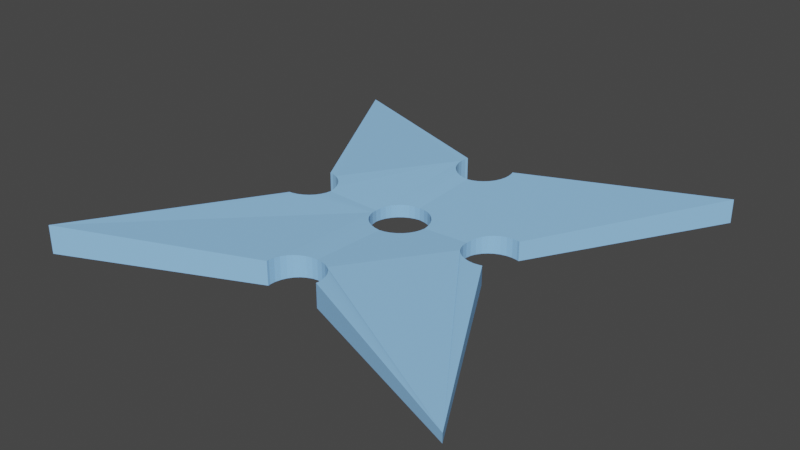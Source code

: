 # Source: Shuriken.blend  (saved by Blender 2.80.75; exported with 4.5.12 LTS)
import bpy
from mathutils import Matrix  # noqa: F401  (used for matrix-valued properties, if any)

bpy.ops.wm.read_factory_settings(use_empty=True)
scene = bpy.context.scene
scene.name = 'Scene'

# ---- collections
col_collection = bpy.data.collections.new('Collection'); scene.collection.children.link(col_collection)

# ---- materials (node trees are filled in below, after node groups)
mat_material = bpy.data.materials.new('Material')
mat_material.alpha_threshold = 0.0
mat_material.use_backface_culling = True
mat_material.use_transparent_shadow = False
mat_material.diffuse_color = (0.3049, 0.6048, 1.0, 1.0)
mat_material.roughness = 1.0
mat_material.line_color = (0.0, 0.0, 0.0, 1.0)

# ---- material node trees

# ---- world
world_world = bpy.data.worlds.new('World'); scene.world = world_world
world_world.use_nodes = True; world_world.node_tree.nodes.clear()
_N = world_world.node_tree.nodes; _L = world_world.node_tree.links
n0 = _N.new('ShaderNodeOutputWorld'); n0.name = 'World Output'; n0.location = (300, 300)
n1 = _N.new('ShaderNodeBackground'); n1.name = 'Background'; n1.location = (10, 300)
n1.inputs[0].default_value = (0.05088, 0.05088, 0.05088, 1.0)
_L.new(n1.outputs[0], n0.inputs[0])
n0.is_active_output = True
world_world.color = (0.05088, 0.05088, 0.05088)
world_world.use_sun_shadow = False
world_world.sun_shadow_jitter_overblur = 0.0

# ---- meshes
me_cube = bpy.data.meshes.new('Cube')
me_cube.from_pydata([(1.0, 1.0, 0.05505), (1.0, 1.0, -0.05505), (1.0, -1.0, 0.01994), (1.0, -1.0, -0.01994), (-1.0, 1.0, 0.02025), (-1.0, 1.0, -0.02025), (-1.0, -1.0, 0.06545), (-1.0, -1.0, -0.06545), (0.1081, -0.07222, 0.029), (0.1081, -0.07222, -0.029), (0.0, 0.13, 0.0279), (0.0, 0.13, -0.0279), (-0.02536, 0.1275, 0.02869), (-0.02536, 0.1275, -0.02869), (-0.04975, 0.1201, 0.02921), (-0.04975, 0.1201, -0.02921), (-0.1201, -0.04975, 0.02836), (-0.1201, -0.04975, -0.02836), (-0.1081, -0.07222, 0.029), (-0.1081, -0.07222, -0.029), (-0.1275, -0.02536, 0.02746), (-0.1275, -0.02536, -0.02746), (-0.09192, -0.09192, 0.02937), (-0.09192, -0.09192, -0.02937), (-0.02536, -0.1275, 0.02869), (-0.02536, -0.1275, -0.02869), (-4.236e-08, -0.13, 0.0279), (-4.236e-08, -0.13, -0.0279), (-0.04975, -0.1201, 0.02921), (-0.04975, -0.1201, -0.02921), (0.1275, 0.02536, 0.02746), (0.1275, 0.02536, -0.02746), (0.07222, 0.1081, 0.02944), (0.07222, 0.1081, -0.02944), (0.13, 9.815e-09, 0.02633), (0.13, 9.815e-09, -0.02633), (0.1201, 0.04975, 0.02836), (0.1201, 0.04975, -0.02836), (0.02536, -0.1275, 0.02869), (0.02536, -0.1275, -0.02869), (-0.09192, 0.09192, 0.02937), (-0.09192, 0.09192, -0.02937), (-0.07222, 0.1081, 0.02944), (-0.07222, 0.1081, -0.02944), (-0.1081, 0.07222, 0.029), (-0.1081, 0.07222, -0.029), (0.1275, -0.02536, 0.02746), (0.1275, -0.02536, -0.02746), (0.07222, -0.1081, 0.02944), (0.07222, -0.1081, -0.02944), (0.09192, -0.09192, 0.02937), (0.09192, -0.09192, -0.02937), (0.1201, -0.04975, 0.02836), (0.1201, -0.04975, -0.02836), (-0.13, 1.255e-07, 0.02633), (-0.13, 1.255e-07, -0.02633), (-0.07222, -0.1081, 0.02944), (-0.07222, -0.1081, -0.02944), (-0.1275, 0.02536, 0.02746), (-0.1275, 0.02536, -0.02746), (0.09192, 0.09192, 0.02937), (0.09192, 0.09192, -0.02937), (0.04975, -0.1201, 0.02921), (0.04975, -0.1201, -0.02921), (0.1081, 0.07222, 0.029), (0.1081, 0.07222, -0.029), (-0.1201, 0.04975, 0.02836), (-0.1201, 0.04975, -0.02836), (0.04975, 0.1201, 0.02921), (0.04975, 0.1201, -0.02921), (0.02536, 0.1275, 0.02869), (0.02536, 0.1275, -0.02869), (0.1081, 0.5217, 0.04952), (0.1081, 0.5217, -0.04952), (-0.1201, 0.5441, 0.05058), (-0.1201, 0.5441, -0.05058), (-0.1081, 0.5217, 0.04952), (-0.1081, 0.5217, -0.04952), (-0.1275, 0.5685, 0.05162), (-0.1275, 0.5685, -0.05162), (-0.09192, 0.502, 0.04848), (-0.09192, 0.502, -0.04848), (-0.02536, 0.4664, 0.04489), (-0.02536, 0.4664, -0.04489), (-4.236e-08, 0.4639, 0.04387), (-4.236e-08, 0.4639, -0.04387), (-0.04975, 0.4738, 0.04612), (-0.04975, 0.4738, -0.04612), (0.1275, 0.6192, 0.05346), (0.1275, 0.6192, -0.05346), (0.1235, 0.6323, 0.05386), (0.13, 0.5939, 0.05259), (0.13, 0.5939, -0.05259), (0.02536, 0.4664, 0.04489), (0.02536, 0.4664, -0.04489), (0.1235, 0.6323, -0.05386), (0.1275, 0.5685, 0.05162), (0.1275, 0.5685, -0.05162), (0.07222, 0.4858, 0.04748), (0.07222, 0.4858, -0.04748), (0.09192, 0.502, 0.04848), (0.09192, 0.502, -0.04848), (0.1201, 0.5441, 0.05058), (0.1201, 0.5441, -0.05058), (-0.13, 0.5939, 0.05259), (-0.13, 0.5939, -0.05259), (-0.07222, 0.4858, 0.04748), (-0.07222, 0.4858, -0.04748), (-0.1275, 0.6192, 0.05346), (-0.1275, 0.6192, -0.05346), (0.04975, 0.4738, 0.04612), (0.04975, 0.4738, -0.04612), (-0.1235, 0.6323, 0.05386), (-0.1235, 0.6323, -0.05386), (0.4727, 0.13, 0.04278), (0.4727, 0.13, -0.04278), (0.4473, 0.1275, 0.04217), (0.4473, 0.1275, -0.04217), (0.4229, 0.1201, 0.0414), (0.4229, 0.1201, -0.0414), (0.3526, -0.04975, 0.03667), (0.3526, -0.04975, -0.03667), (0.3646, -0.07222, 0.03817), (0.3646, -0.07222, -0.03817), (0.3452, -0.02536, 0.03524), (0.3452, -0.02536, -0.03524), (0.3808, -0.09192, 0.03951), (0.3808, -0.09192, -0.03951), (0.4473, -0.1275, 0.04217), (0.4473, -0.1275, -0.04217), (0.4727, -0.13, 0.04278), (0.4727, -0.13, -0.04278), (0.4229, -0.1201, 0.0414), (0.4229, -0.1201, -0.0414), (0.498, -0.1275, 0.04321), (0.498, -0.1275, -0.04321), (0.3808, 0.09192, 0.03951), (0.3808, 0.09192, -0.03951), (0.4005, 0.1081, 0.0405), (0.4005, 0.1081, -0.0405), (0.3646, 0.07222, 0.03817), (0.3646, 0.07222, -0.03817), (0.3427, 1.255e-07, 0.03393), (0.3427, 1.255e-07, -0.03393), (0.4005, -0.1081, 0.0405), (0.4005, -0.1081, -0.0405), (0.3452, 0.02536, 0.03524), (0.3452, 0.02536, -0.03524), (0.5085, -0.1243, 0.04331), (0.5085, -0.1243, -0.04331), (0.3526, 0.04975, 0.03667), (0.3526, 0.04975, -0.03667), (0.5085, 0.1243, -0.04331), (0.498, 0.1275, 0.04321), (0.5085, 0.1243, 0.04331), (0.498, 0.1275, -0.04321), (0.0, -0.4933, 0.04527), (0.0, -0.4933, -0.04527), (-0.02536, -0.4958, 0.0463), (-0.02536, -0.4958, -0.0463), (-0.04975, -0.5032, 0.04752), (-0.04975, -0.5032, -0.04752), (0.1275, -0.5979, 0.05269), (0.1275, -0.5979, -0.05269), (0.07222, -0.5152, 0.04855), (0.07222, -0.5152, -0.04855), (0.13, -0.6233, 0.05366), (0.13, -0.6233, -0.05366), (0.1201, -0.5735, 0.05165), (0.1201, -0.5735, -0.05165), (-0.09192, -0.5313, 0.04954), (-0.09192, -0.5313, -0.04954), (-0.07222, -0.5152, 0.04855), (-0.07222, -0.5152, -0.04855), (-0.1081, -0.551, 0.05059), (-0.1081, -0.551, -0.05059), (0.1289, -0.6345, 0.05405), (0.1289, -0.6345, -0.05405), (-0.1289, -0.6345, 0.05405), (-0.13, -0.6233, 0.05366), (-0.1289, -0.6345, -0.05405), (-0.13, -0.6233, -0.05366), (-0.1275, -0.5979, 0.05269), (-0.1275, -0.5979, -0.05269), (0.09192, -0.5313, 0.04954), (0.09192, -0.5313, -0.04954), (0.1081, -0.551, 0.05059), (0.1081, -0.551, -0.05059), (-0.1201, -0.5735, 0.05165), (-0.1201, -0.5735, -0.05165), (0.04975, -0.5032, 0.04745), (0.04975, -0.5032, -0.04745), (0.02536, -0.4958, 0.04627), (0.02536, -0.4958, -0.04627), (-0.4135, -0.07222, 0.03947), (-0.4135, -0.07222, -0.03947), (-0.3941, 0.02536, 0.03698), (-0.3941, 0.02536, -0.03698), (-0.4493, 0.1081, 0.04151), (-0.4493, 0.1081, -0.04151), (-0.3916, 9.815e-09, 0.03568), (-0.3916, 9.815e-09, -0.03568), (-0.4015, 0.04975, 0.03841), (-0.4015, 0.04975, -0.03841), (-0.4962, -0.1275, 0.04317), (-0.4962, -0.1275, -0.04317), (-0.5111, -0.129, -0.04353), (-0.5111, -0.129, 0.04353), (-0.5111, 0.129, 0.04353), (-0.5111, 0.129, -0.04353), (-0.3941, -0.02536, 0.03697), (-0.3941, -0.02536, -0.03697), (-0.4493, -0.1081, 0.04151), (-0.4493, -0.1081, -0.04151), (-0.4296, -0.09192, 0.04052), (-0.4296, -0.09192, -0.04052), (-0.4015, -0.04975, 0.03838), (-0.4015, -0.04975, -0.03838), (-0.4296, 0.09192, 0.04052), (-0.4296, 0.09192, -0.04052), (-0.4718, -0.1201, 0.0424), (-0.4718, -0.1201, -0.0424), (-0.4135, 0.07222, 0.03947), (-0.4135, 0.07222, -0.03947), (-0.4718, 0.1201, 0.0424), (-0.4718, 0.1201, -0.0424), (-0.4962, 0.1275, 0.04317), (-0.4962, 0.1275, -0.04317), (1.0, 1.0, 0.0), (-1.0, -1.0, 0.0), (1.0, -1.0, 0.0), (-1.0, 1.0, 0.0), (0.1235, 0.6323, 0.0), (-0.1235, 0.6323, 0.0), (0.1081, 0.5217, -3.046e-08), (-0.1201, 0.5441, -5.077e-08), (0.04975, 0.4738, 0.0), (-0.1275, 0.6192, -7.107e-08), (-0.02536, 0.4664, -7.107e-08), (0.1275, 0.5685, 1.015e-08), (-0.09192, 0.502, -7.107e-08), (0.09192, 0.502, -7.107e-08), (-0.1275, 0.5685, -8.123e-08), (0.02536, 0.4664, 0.0), (0.1275, 0.6192, 0.0), (-0.04975, 0.4738, 1.015e-08), (0.1201, 0.5441, -1.015e-08), (-0.1081, 0.5217, -4.061e-08), (0.07222, 0.4858, -3.046e-08), (-0.13, 0.5939, -3.046e-08), (-4.236e-08, 0.4639, 0.0), (-0.07222, 0.4858, -8.123e-08), (0.13, 0.5939, -3.046e-08), (0.5085, -0.1243, 0.0), (0.5085, 0.1243, 0.0), (0.4229, 0.1201, 8.123e-08), (0.3526, -0.04975, 0.0), (0.3452, 0.02536, -4.061e-08), (0.4473, -0.1275, -8.123e-08), (0.3808, 0.09192, 0.0), (0.4727, 0.13, 0.0), (0.3808, -0.09192, -7.107e-08), (0.4473, 0.1275, 1.015e-08), (0.498, 0.1275, 1.015e-08), (0.3452, -0.02536, -4.061e-08), (0.498, -0.1275, -5.077e-08), (0.3526, 0.04975, 3.046e-08), (0.4229, -0.1201, -7.107e-08), (0.4005, 0.1081, 1.015e-08), (0.3646, -0.07222, 0.0), (0.3427, 1.255e-07, -4.061e-08), (0.3646, 0.07222, -7.107e-08), (0.4727, -0.13, -1.117e-07), (0.4005, -0.1081, -8.123e-08), (0.1289, -0.6345, 0.0), (-0.1289, -0.6345, 0.0), (-0.04975, -0.5032, 4.061e-08), (0.07222, -0.5152, 0.0), (-0.1275, -0.5979, -4.061e-08), (0.1201, -0.5735, -3.046e-08), (-0.09192, -0.5313, -4.061e-08), (0.0, -0.4933, -2.031e-08), (-0.02536, -0.4958, 5.077e-08), (0.02536, -0.4958, 0.0), (0.09192, -0.5313, 0.0), (-0.1201, -0.5735, 1.015e-08), (0.1275, -0.5979, -3.046e-08), (-0.07222, -0.5152, 1.015e-08), (0.04975, -0.5032, 0.0), (-0.13, -0.6233, 0.0), (0.1081, -0.551, 4.061e-08), (-0.1081, -0.551, 3.046e-08), (0.13, -0.6233, 0.0), (-0.5111, -0.129, 0.0), (-0.5111, 0.129, 0.0), (-0.4015, 0.04975, -3.351e-07), (-0.3941, -0.02536, 0.0), (-0.4962, 0.1275, 1.015e-08), (-0.4296, -0.09192, 0.0), (-0.4296, 0.09192, 5.077e-08), (-0.4962, -0.1275, 4.061e-08), (-0.3941, 0.02536, -4.061e-08), (-0.4015, -0.04975, -1.015e-08), (-0.4718, 0.1201, -1.015e-08), (-0.4493, -0.1081, 0.0), (-0.4135, 0.07222, 1.015e-08), (-0.3916, 9.815e-09, -2.031e-08), (-0.4135, -0.07222, 0.0), (-0.4493, 0.1081, -3.046e-08), (-0.4718, -0.1201, 3.046e-08), (-1.0, -1.0, 0.06545), (-1.0, -1.0, -0.06545), (-1.0, -1.0, 0.0)], [(312, 310), (311, 312)], [(231, 4, 112, 233), (230, 2, 176, 274), (0, 90, 88, 91, 96, 102, 72, 100, 98, 110, 93, 84, 10, 70, 68, 32, 60, 64, 36, 30, 34, 142, 146, 150, 140, 136, 138, 118, 116, 114, 153, 154), (5, 113, 109, 105, 79, 75, 77, 81, 107, 87, 83, 85, 11, 13, 15, 43, 41, 45, 67, 59, 55, 201, 197, 203, 223, 219, 199, 225, 227, 209), (228, 0, 154, 254), (229, 6, 207, 293), (47, 46, 34, 35), (26, 24, 28, 56, 22, 18, 16, 20, 54, 200, 210, 216, 194, 214, 212, 220, 204, 207, 6, 178, 179, 182, 188, 174, 170, 172, 160, 158, 156), (51, 50, 8, 9), (9, 8, 52, 53), (59, 58, 54, 55), (31, 30, 36, 37), (35, 34, 30, 31), (65, 64, 60, 61), (11, 10, 12, 13), (25, 24, 26, 27), (45, 44, 66, 67), (27, 26, 38, 39), (13, 12, 14, 15), (61, 60, 32, 33), (57, 56, 28, 29), (33, 32, 68, 69), (49, 48, 50, 51), (43, 42, 40, 41), (67, 66, 58, 59), (63, 62, 48, 49), (23, 22, 56, 57), (17, 16, 18, 19), (71, 70, 10, 11), (37, 36, 64, 65), (55, 54, 20, 21), (53, 52, 46, 47), (29, 28, 24, 25), (27, 39, 63, 49, 51, 9, 53, 47, 35, 143, 125, 121, 123, 127, 145, 133, 129, 131, 135, 149, 3, 177, 167, 163, 169, 187, 185, 165, 191, 193, 157), (15, 14, 42, 43), (69, 68, 70, 71), (39, 38, 62, 63), (21, 20, 16, 17), (41, 40, 44, 45), (19, 18, 22, 23), (244, 88, 90, 232), (252, 91, 88, 244), (247, 76, 80, 240), (237, 108, 104, 249), (84, 82, 86, 106, 80, 76, 74, 78, 104, 108, 112, 4, 208, 226, 224, 198, 218, 222, 202, 196, 200, 54, 58, 66, 44, 40, 42, 14, 12, 10), (239, 96, 91, 252), (234, 72, 102, 246), (245, 86, 82, 238), (237, 109, 113, 233), (246, 102, 96, 239), (250, 84, 93, 243), (243, 93, 110, 236), (242, 78, 74, 235), (241, 100, 72, 234), (85, 94, 111, 99, 101, 73, 103, 97, 92, 89, 95, 1, 152, 155, 115, 117, 119, 139, 137, 141, 151, 147, 143, 35, 31, 37, 65, 61, 33, 69, 71, 11), (240, 80, 106, 251), (232, 90, 0, 228), (251, 106, 86, 245), (235, 74, 76, 247), (238, 82, 84, 250), (236, 110, 98, 248), (248, 98, 100, 241), (249, 104, 78, 242), (269, 122, 126, 261), (268, 138, 136, 259), (257, 146, 142, 270), (267, 132, 128, 258), (253, 148, 2, 230), (266, 150, 146, 257), (259, 136, 140, 271), (148, 134, 130, 128, 132, 144, 126, 122, 120, 124, 142, 34, 46, 52, 8, 50, 48, 62, 38, 26, 156, 192, 190, 164, 184, 186, 168, 162, 166, 176, 2), (255, 118, 138, 268), (272, 130, 134, 265), (265, 134, 148, 253), (264, 124, 120, 256), (261, 126, 144, 273), (273, 144, 132, 267), (263, 153, 114, 260), (256, 120, 122, 269), (260, 114, 116, 262), (258, 128, 130, 272), (271, 140, 150, 266), (263, 155, 152, 254), (262, 116, 118, 255), (270, 142, 124, 264), (286, 162, 168, 279), (277, 164, 190, 288), (279, 168, 186, 290), (292, 166, 162, 286), (284, 184, 164, 277), (287, 172, 170, 280), (278, 182, 179, 289), (292, 167, 177, 274), (285, 188, 182, 278), (280, 170, 174, 291), (276, 160, 172, 287), (275, 178, 6, 229), (283, 192, 156, 281), (281, 156, 158, 282), (291, 174, 188, 285), (288, 190, 192, 283), (282, 158, 160, 276), (290, 186, 184, 284), (289, 179, 178, 275), (301, 196, 202, 295), (308, 198, 224, 303), (295, 202, 222, 305), (306, 200, 196, 301), (299, 218, 198, 308), (296, 210, 200, 306), (307, 194, 216, 302), (206, 205, 221, 213, 215, 195, 217, 211, 201, 55, 21, 17, 19, 23, 57, 29, 25, 27, 157, 159, 161, 173, 171, 175, 189, 183, 181, 180, 7), (302, 216, 210, 296), (300, 205, 206, 293), (300, 204, 220, 309), (298, 214, 194, 307), (294, 208, 4, 231), (297, 226, 208, 294), (303, 224, 226, 297), (309, 220, 212, 304), (304, 212, 214, 298), (305, 222, 218, 299), (223, 305, 299, 219), (213, 304, 298, 215), (221, 309, 304, 213), (225, 303, 297, 227), (227, 297, 294, 209), (209, 294, 231, 5), (215, 298, 307, 195), (205, 300, 309, 221), (204, 300, 293, 207), (217, 302, 296, 211), (195, 307, 302, 217), (211, 296, 306, 201), (219, 299, 308, 199), (201, 306, 301, 197), (203, 295, 305, 223), (199, 308, 303, 225), (197, 301, 295, 203), (181, 289, 275, 180), (187, 290, 284, 185), (159, 282, 276, 161), (191, 288, 283, 193), (175, 291, 285, 189), (157, 281, 282, 159), (193, 283, 281, 157), (180, 275, 229, 7), (161, 276, 287, 173), (171, 280, 291, 175), (189, 285, 278, 183), (166, 292, 274, 176), (183, 278, 289, 181), (173, 287, 280, 171), (185, 284, 277, 165), (167, 292, 286, 163), (169, 279, 290, 187), (165, 277, 288, 191), (163, 286, 279, 169), (143, 270, 264, 125), (117, 262, 255, 119), (153, 263, 254, 154), (141, 271, 266, 151), (129, 258, 272, 131), (115, 260, 262, 117), (121, 256, 269, 123), (155, 263, 260, 115), (145, 273, 267, 133), (127, 261, 273, 145), (125, 264, 256, 121), (135, 265, 253, 149), (131, 272, 265, 135), (119, 255, 268, 139), (137, 259, 271, 141), (151, 266, 257, 147), (149, 253, 230, 3), (133, 267, 258, 129), (147, 257, 270, 143), (139, 268, 259, 137), (123, 269, 261, 127), (105, 249, 242, 79), (99, 248, 241, 101), (111, 236, 248, 99), (83, 238, 250, 85), (75, 235, 247, 77), (107, 251, 245, 87), (95, 232, 228, 1), (81, 240, 251, 107), (101, 241, 234, 73), (79, 242, 235, 75), (94, 243, 236, 111), (85, 250, 243, 94), (103, 246, 239, 97), (108, 237, 233, 112), (87, 245, 238, 83), (73, 234, 246, 103), (97, 239, 252, 92), (109, 237, 249, 105), (77, 247, 240, 81), (92, 252, 244, 89), (89, 244, 232, 95), (7, 229, 293, 206), (1, 228, 254, 152), (3, 230, 274, 177), (5, 231, 233, 113)])
_uv = me_cube.uv_layers.new(name='UVMap')
_uv.uv.foreach_set('vector', [0.75, 0.5, 0.875, 0.5, 0.875, 0.6096, 0.75, 0.6096, 0.5, 0.25, 0.625, 0.25, 0.625, 0.3589, 0.5, 0.3589, 0.375, 0.0, 0.4846, 0.0, 0.4831, 0.002619, 0.4813, 0.007369, 0.4803, 0.01183, 0.4803, 0.01584, 0.4814, 0.01927, 0.4834, 0.022, 0.4864, 0.02392, 0.4904, 0.02528, 0.495, 0.02569, 0.5, 0.02511, 0.5, 0.09701, 0.4939, 0.0981, 0.4878, 0.1001, 0.4819, 0.103, 0.4765, 0.1066, 0.4717, 0.1107, 0.4677, 0.1153, 0.4648, 0.1201, 0.463, 0.125, 0.4024, 0.125, 0.4035, 0.1204, 0.4033, 0.1162, 0.4021, 0.1125, 0.3999, 0.1095, 0.3968, 0.1075, 0.3929, 0.1064, 0.3882, 0.1062, 0.3831, 0.1069, 0.3775, 0.1085, 0.375, 0.1095, 0.375, 0.75, 0.4846, 0.75, 0.4831, 0.7526, 0.4813, 0.7574, 0.4803, 0.7618, 0.4803, 0.7658, 0.4814, 0.7693, 0.4834, 0.772, 0.4864, 0.7739, 0.4904, 0.7753, 0.495, 0.7757, 0.5, 0.7751, 0.5, 0.847, 0.4939, 0.8481, 0.4878, 0.8501, 0.4819, 0.853, 0.4765, 0.8566, 0.4717, 0.8607, 0.4677, 0.8653, 0.4648, 0.8701, 0.463, 0.875, 0.3884, 0.875, 0.3898, 0.8706, 0.3903, 0.8666, 0.3898, 0.8635, 0.3882, 0.861, 0.3856, 0.8593, 0.3821, 0.8584, 0.3779, 0.8584, 0.375, 0.8589, 0.25, 0.5, 0.375, 0.5, 0.375, 0.6095, 0.25, 0.6095, 0.5, 0.5, 0.625, 0.5, 0.625, 0.6089, 0.5, 0.6089, 0.7187, 0.7399, 0.7188, 0.7601, 0.75, 0.7597, 0.75, 0.7403, 0.5, 0.153, 0.5061, 0.1519, 0.5122, 0.1499, 0.5181, 0.147, 0.5235, 0.1434, 0.5283, 0.1393, 0.5323, 0.1347, 0.5352, 0.1299, 0.537, 0.125, 0.6116, 0.125, 0.6102, 0.1294, 0.6097, 0.1334, 0.6102, 0.1365, 0.6118, 0.139, 0.6144, 0.1407, 0.6179, 0.1416, 0.6221, 0.1416, 0.625, 0.1411, 0.625, 0.25, 0.5161, 0.25, 0.517, 0.2479, 0.5181, 0.2435, 0.5183, 0.2396, 0.5175, 0.2363, 0.5157, 0.2337, 0.5129, 0.2319, 0.5093, 0.2309, 0.5049, 0.2306, 0.5, 0.2312, 0.625, 0.7392, 0.625, 0.7608, 0.6562, 0.7607, 0.6562, 0.7393, 0.6562, 0.7393, 0.6562, 0.7607, 0.6875, 0.7604, 0.6875, 0.7396, 0.2188, 0.7399, 0.2188, 0.7601, 0.25, 0.7597, 0.25, 0.7403, 0.7812, 0.7399, 0.7812, 0.7601, 0.8125, 0.7604, 0.8125, 0.7396, 0.75, 0.7403, 0.75, 0.7597, 0.7812, 0.7601, 0.7812, 0.7399, 0.8438, 0.7393, 0.8438, 0.7607, 0.875, 0.7608, 0.875, 0.7392, 0.0, 0.7397, 0.0, 0.7603, 0.03125, 0.7605, 0.03125, 0.7395, 0.4688, 0.7395, 0.4688, 0.7605, 0.5, 0.7603, 0.5, 0.7397, 0.1562, 0.7393, 0.1562, 0.7607, 0.1875, 0.7604, 0.1875, 0.7396, 0.5, 0.7397, 0.5, 0.7603, 0.5312, 0.7605, 0.5312, 0.7395, 0.03125, 0.7395, 0.03125, 0.7605, 0.0625, 0.7607, 0.0625, 0.7393, 0.875, 0.7392, 0.875, 0.7608, 0.9062, 0.7608, 0.9062, 0.7392, 0.4062, 0.7392, 0.4062, 0.7608, 0.4375, 0.7607, 0.4375, 0.7393, 0.9062, 0.7392, 0.9062, 0.7608, 0.9375, 0.7607, 0.9375, 0.7393, 0.5938, 0.7392, 0.5938, 0.7608, 0.625, 0.7608, 0.625, 0.7392, 0.09375, 0.7392, 0.09375, 0.7608, 0.125, 0.7608, 0.125, 0.7392, 0.1875, 0.7396, 0.1875, 0.7604, 0.2188, 0.7601, 0.2188, 0.7399, 0.5625, 0.7393, 0.5625, 0.7607, 0.5938, 0.7608, 0.5938, 0.7392, 0.375, 0.7392, 0.375, 0.7608, 0.4062, 0.7608, 0.4062, 0.7392, 0.3125, 0.7396, 0.3125, 0.7604, 0.3438, 0.7607, 0.3438, 0.7393, 0.9688, 0.7395, 0.9688, 0.7605, 1.0, 0.7603, 1.0, 0.7397, 0.8125, 0.7396, 0.8125, 0.7604, 0.8438, 0.7607, 0.8438, 0.7393, 0.25, 0.7403, 0.25, 0.7597, 0.2812, 0.7601, 0.2812, 0.7399, 0.6875, 0.7396, 0.6875, 0.7604, 0.7188, 0.7601, 0.7187, 0.7399, 0.4375, 0.7393, 0.4375, 0.7607, 0.4688, 0.7605, 0.4688, 0.7395, 0.5, 0.903, 0.5061, 0.9019, 0.5122, 0.8999, 0.5181, 0.897, 0.5235, 0.8934, 0.5283, 0.8893, 0.5323, 0.8847, 0.5352, 0.8799, 0.537, 0.875, 0.5976, 0.875, 0.5966, 0.8796, 0.5967, 0.8838, 0.598, 0.8876, 0.6002, 0.8905, 0.6033, 0.8925, 0.6072, 0.8936, 0.6118, 0.8938, 0.617, 0.8931, 0.6225, 0.8915, 0.625, 0.8905, 0.625, 1.0, 0.5161, 1.0, 0.517, 0.9979, 0.5181, 0.9935, 0.5183, 0.9896, 0.5174, 0.9863, 0.5156, 0.9837, 0.5129, 0.9819, 0.5092, 0.9808, 0.5048, 0.9806, 0.5, 0.9812, 0.0625, 0.7393, 0.0625, 0.7607, 0.09375, 0.7608, 0.09375, 0.7392, 0.9375, 0.7393, 0.9375, 0.7607, 0.9688, 0.7605, 0.9688, 0.7395, 0.5312, 0.7395, 0.5312, 0.7605, 0.5625, 0.7607, 0.5625, 0.7393, 0.2812, 0.7399, 0.2812, 0.7601, 0.3125, 0.7604, 0.3125, 0.7396, 0.125, 0.7392, 0.125, 0.7608, 0.1562, 0.7607, 0.1562, 0.7393, 0.3438, 0.7393, 0.3438, 0.7607, 0.375, 0.7608, 0.375, 0.7392, 0.7813, 0.75, 0.7812, 0.7696, 0.798, 0.7698, 0.798, 0.75, 0.75, 0.75, 0.75, 0.7693, 0.7812, 0.7696, 0.7813, 0.75, 0.3437, 0.75, 0.3438, 0.7682, 0.375, 0.7678, 0.375, 0.75, 0.2188, 0.75, 0.2188, 0.7696, 0.25, 0.7693, 0.25, 0.75, 0.5, 0.02511, 0.505, 0.02569, 0.5096, 0.02528, 0.5136, 0.02392, 0.5166, 0.022, 0.5186, 0.01927, 0.5197, 0.01584, 0.5197, 0.01183, 0.5187, 0.007369, 0.5169, 0.002619, 0.5154, 0.0, 0.625, 0.0, 0.625, 0.1089, 0.6221, 0.1084, 0.6179, 0.1084, 0.6144, 0.1093, 0.6118, 0.111, 0.6102, 0.1135, 0.6097, 0.1166, 0.6102, 0.1206, 0.6116, 0.125, 0.537, 0.125, 0.5352, 0.1201, 0.5323, 0.1153, 0.5283, 0.1107, 0.5235, 0.1066, 0.5181, 0.103, 0.5122, 0.1001, 0.5061, 0.0981, 0.5, 0.09701, 0.7188, 0.75, 0.7188, 0.769, 0.75, 0.7693, 0.75, 0.75, 0.6562, 0.75, 0.6562, 0.7682, 0.6875, 0.7686, 0.6875, 0.75, 0.4375, 0.75, 0.4375, 0.7669, 0.4688, 0.7665, 0.4688, 0.75, 0.2188, 0.75, 0.2188, 0.7304, 0.202, 0.7302, 0.202, 0.75, 0.6875, 0.75, 0.6875, 0.7686, 0.7188, 0.769, 0.7188, 0.75, 0.5, 0.75, 0.5, 0.7661, 0.5312, 0.7665, 0.5312, 0.75, 0.5312, 0.75, 0.5312, 0.7665, 0.5625, 0.7669, 0.5625, 0.75, 0.2812, 0.75, 0.2812, 0.769, 0.3125, 0.7686, 0.3125, 0.75, 0.625, 0.75, 0.625, 0.7678, 0.6562, 0.7682, 0.6562, 0.75, 0.5, 0.7751, 0.505, 0.7757, 0.5096, 0.7753, 0.5136, 0.7739, 0.5166, 0.772, 0.5186, 0.7693, 0.5197, 0.7658, 0.5197, 0.7618, 0.5187, 0.7574, 0.5169, 0.7526, 0.5154, 0.75, 0.625, 0.75, 0.625, 0.8595, 0.6225, 0.8585, 0.6169, 0.8569, 0.6118, 0.8562, 0.6071, 0.8564, 0.6032, 0.8575, 0.6001, 0.8595, 0.5979, 0.8625, 0.5967, 0.8662, 0.5965, 0.8704, 0.5976, 0.875, 0.537, 0.875, 0.5352, 0.8701, 0.5323, 0.8653, 0.5283, 0.8607, 0.5235, 0.8566, 0.5181, 0.853, 0.5122, 0.8501, 0.5061, 0.8481, 0.5, 0.847, 0.375, 0.75, 0.375, 0.7678, 0.4062, 0.7674, 0.4062, 0.75, 0.75, 0.6404, 0.875, 0.6404, 0.875, 0.75, 0.75, 0.75, 0.4062, 0.75, 0.4062, 0.7674, 0.4375, 0.7669, 0.4375, 0.75, 0.3125, 0.75, 0.3125, 0.7686, 0.3438, 0.7682, 0.3437, 0.75, 0.4688, 0.75, 0.4688, 0.7665, 0.5, 0.7661, 0.5, 0.75, 0.5625, 0.75, 0.5625, 0.7669, 0.5938, 0.7674, 0.5938, 0.75, 0.5938, 0.75, 0.5938, 0.7674, 0.625, 0.7678, 0.625, 0.75, 0.25, 0.75, 0.25, 0.7693, 0.2812, 0.769, 0.2812, 0.75, 0.3438, 0.75, 0.3438, 0.764, 0.375, 0.7645, 0.375, 0.75, 0.09375, 0.75, 0.09375, 0.7649, 0.125, 0.7645, 0.125, 0.75, 0.2188, 0.75, 0.2188, 0.7629, 0.25, 0.7625, 0.25, 0.75, 0.4375, 0.75, 0.4375, 0.7652, 0.4688, 0.7655, 0.4688, 0.75, 0.25, 0.6405, 0.375, 0.6405, 0.375, 0.75, 0.25, 0.75, 0.1875, 0.75, 0.1875, 0.7635, 0.2188, 0.7629, 0.2188, 0.75, 0.125, 0.75, 0.125, 0.7645, 0.1562, 0.764, 0.1562, 0.75, 0.375, 0.1405, 0.3775, 0.1415, 0.383, 0.1431, 0.3882, 0.1438, 0.3928, 0.1436, 0.3967, 0.1425, 0.3998, 0.1405, 0.402, 0.1376, 0.4033, 0.1338, 0.4034, 0.1296, 0.4024, 0.125, 0.463, 0.125, 0.4648, 0.1299, 0.4677, 0.1347, 0.4717, 0.1393, 0.4765, 0.1434, 0.4819, 0.147, 0.4878, 0.1499, 0.4939, 0.1519, 0.5, 0.153, 0.5, 0.2312, 0.4952, 0.2306, 0.4908, 0.2308, 0.4871, 0.2319, 0.4844, 0.2337, 0.4826, 0.2363, 0.4817, 0.2396, 0.4819, 0.2435, 0.483, 0.2479, 0.4839, 0.25, 0.375, 0.25, 0.0625, 0.75, 0.0625, 0.7652, 0.09375, 0.7649, 0.09375, 0.75, 0.5, 0.75, 0.5, 0.7657, 0.5312, 0.7659, 0.5312, 0.75, 0.5312, 0.75, 0.5312, 0.7659, 0.5446, 0.7659, 0.5446, 0.75, 0.2812, 0.75, 0.2812, 0.7629, 0.3125, 0.7635, 0.3125, 0.75, 0.375, 0.75, 0.375, 0.7645, 0.4062, 0.7649, 0.4062, 0.75, 0.4062, 0.75, 0.4062, 0.7649, 0.4375, 0.7652, 0.4375, 0.75, 0.9688, 0.75, 0.9688, 0.7659, 1.0, 0.7657, 1.0, 0.75, 0.3125, 0.75, 0.3125, 0.7635, 0.3438, 0.764, 0.3438, 0.75, 0.0, 0.75, 0.0, 0.7657, 0.03125, 0.7655, 0.03125, 0.75, 0.4688, 0.75, 0.4688, 0.7655, 0.5, 0.7657, 0.5, 0.75, 0.1562, 0.75, 0.1562, 0.764, 0.1875, 0.7635, 0.1875, 0.75, 0.9688, 0.75, 0.9688, 0.7341, 0.9554, 0.7341, 0.9554, 0.75, 0.03125, 0.75, 0.03125, 0.7655, 0.0625, 0.7652, 0.0625, 0.75, 0.25, 0.75, 0.25, 0.7625, 0.2812, 0.7629, 0.2812, 0.75, 0.7813, 0.75, 0.7812, 0.7694, 0.8125, 0.769, 0.8125, 0.75, 0.9062, 0.75, 0.9062, 0.7678, 0.9375, 0.7674, 0.9375, 0.75, 0.8125, 0.75, 0.8125, 0.769, 0.8438, 0.7686, 0.8438, 0.75, 0.75, 0.75, 0.75, 0.7697, 0.7812, 0.7694, 0.7813, 0.75, 0.875, 0.75, 0.875, 0.7682, 0.9062, 0.7678, 0.9062, 0.75, 0.09375, 0.75, 0.09375, 0.7678, 0.125, 0.7682, 0.125, 0.75, 0.2188, 0.75, 0.2188, 0.7694, 0.25, 0.7697, 0.25, 0.75, 0.75, 0.75, 0.75, 0.7303, 0.7361, 0.7301, 0.7361, 0.75, 0.1875, 0.75, 0.1875, 0.769, 0.2188, 0.7694, 0.2188, 0.75, 0.125, 0.75, 0.125, 0.7682, 0.1562, 0.7686, 0.1562, 0.75, 0.0625, 0.75, 0.0625, 0.7675, 0.09375, 0.7678, 0.09375, 0.75, 0.5, 0.3911, 0.625, 0.3911, 0.625, 0.5, 0.5, 0.5, 0.9688, 0.75, 0.9688, 0.767, 1.0, 0.7666, 1.0, 0.75, 0.0, 0.75, 0.0, 0.7666, 0.03125, 0.767, 0.03125, 0.75, 0.1562, 0.75, 0.1562, 0.7686, 0.1875, 0.769, 0.1875, 0.75, 0.9375, 0.75, 0.9375, 0.7674, 0.9688, 0.767, 0.9688, 0.75, 0.03125, 0.75, 0.03125, 0.767, 0.0625, 0.7675, 0.0625, 0.75, 0.8438, 0.75, 0.8438, 0.7686, 0.875, 0.7682, 0.875, 0.75, 0.25, 0.75, 0.25, 0.7697, 0.2639, 0.7699, 0.2639, 0.75, 0.7812, 0.75, 0.7812, 0.7636, 0.8125, 0.7641, 0.8125, 0.75, 0.9062, 0.75, 0.9062, 0.7652, 0.9375, 0.7656, 0.9375, 0.75, 0.8125, 0.75, 0.8125, 0.7641, 0.8438, 0.7645, 0.8437, 0.75, 0.75, 0.75, 0.75, 0.7631, 0.7812, 0.7636, 0.7812, 0.75, 0.875, 0.75, 0.875, 0.7649, 0.9062, 0.7652, 0.9062, 0.75, 0.7188, 0.75, 0.7188, 0.7636, 0.75, 0.7631, 0.75, 0.75, 0.6562, 0.75, 0.6562, 0.7645, 0.6875, 0.7641, 0.6875, 0.75, 0.375, 0.8911, 0.3779, 0.8916, 0.3821, 0.8916, 0.3856, 0.8907, 0.3882, 0.889, 0.3898, 0.8865, 0.3903, 0.8834, 0.3898, 0.8794, 0.3884, 0.875, 0.463, 0.875, 0.4648, 0.8799, 0.4677, 0.8847, 0.4717, 0.8893, 0.4765, 0.8934, 0.4819, 0.897, 0.4878, 0.8999, 0.4939, 0.9019, 0.5, 0.903, 0.5, 0.9812, 0.4951, 0.9806, 0.4907, 0.9809, 0.4871, 0.9819, 0.4843, 0.9837, 0.4825, 0.9863, 0.4817, 0.9896, 0.4819, 0.9935, 0.483, 0.9979, 0.4839, 1.0, 0.375, 1.0, 0.6875, 0.75, 0.6875, 0.7641, 0.7188, 0.7636, 0.7188, 0.75, 0.5312, 0.75, 0.5312, 0.7341, 0.5129, 0.734, 0.5129, 0.75, 0.5312, 0.75, 0.5312, 0.7659, 0.5625, 0.7656, 0.5625, 0.75, 0.625, 0.75, 0.625, 0.7649, 0.6562, 0.7645, 0.6562, 0.75, 0.5, 0.6411, 0.625, 0.6411, 0.625, 0.75, 0.5, 0.75, 0.9688, 0.75, 0.9688, 0.7659, 0.9871, 0.766, 0.9871, 0.75, 0.9375, 0.75, 0.9375, 0.7656, 0.9688, 0.7659, 0.9688, 0.75, 0.5625, 0.75, 0.5625, 0.7656, 0.5938, 0.7652, 0.5938, 0.75, 0.5938, 0.75, 0.5938, 0.7652, 0.625, 0.7649, 0.625, 0.75, 0.8437, 0.75, 0.8438, 0.7645, 0.875, 0.7649, 0.875, 0.75, 0.8438, 0.7355, 0.8437, 0.75, 0.875, 0.75, 0.875, 0.7351, 0.5938, 0.7347, 0.5938, 0.75, 0.625, 0.75, 0.625, 0.7351, 0.5625, 0.7344, 0.5625, 0.75, 0.5938, 0.75, 0.5938, 0.7347, 0.9375, 0.7344, 0.9375, 0.75, 0.9688, 0.75, 0.9687, 0.7341, 0.9687, 0.7341, 0.9688, 0.75, 0.9871, 0.75, 0.9871, 0.734, 0.375, 0.6411, 0.5, 0.6411, 0.5, 0.75, 0.375, 0.75, 0.625, 0.7351, 0.625, 0.75, 0.6562, 0.75, 0.6562, 0.7355, 0.5312, 0.7341, 0.5312, 0.75, 0.5625, 0.75, 0.5625, 0.7344, 0.5312, 0.7659, 0.5312, 0.75, 0.5129, 0.75, 0.5129, 0.766, 0.6875, 0.7359, 0.6875, 0.75, 0.7188, 0.75, 0.7188, 0.7364, 0.6562, 0.7355, 0.6562, 0.75, 0.6875, 0.75, 0.6875, 0.7359, 0.7188, 0.7364, 0.7188, 0.75, 0.75, 0.75, 0.75, 0.7369, 0.875, 0.7351, 0.875, 0.75, 0.9062, 0.75, 0.9062, 0.7347, 0.75, 0.7369, 0.75, 0.75, 0.7812, 0.75, 0.7812, 0.7364, 0.8125, 0.7359, 0.8125, 0.75, 0.8437, 0.75, 0.8438, 0.7355, 0.9062, 0.7347, 0.9062, 0.75, 0.9375, 0.75, 0.9375, 0.7344, 0.7812, 0.7364, 0.7812, 0.75, 0.8125, 0.75, 0.8125, 0.7359, 0.25, 0.7303, 0.25, 0.75, 0.2639, 0.75, 0.2639, 0.7301, 0.8438, 0.7314, 0.8438, 0.75, 0.875, 0.75, 0.875, 0.7318, 0.03125, 0.733, 0.03125, 0.75, 0.0625, 0.75, 0.0625, 0.7325, 0.9375, 0.7326, 0.9375, 0.75, 0.9688, 0.75, 0.9688, 0.733, 0.1562, 0.7314, 0.1562, 0.75, 0.1875, 0.75, 0.1875, 0.731, 0.0, 0.7334, 0.0, 0.75, 0.03125, 0.75, 0.03125, 0.733, 0.9688, 0.733, 0.9688, 0.75, 1.0, 0.75, 1.0, 0.7334, 0.375, 0.3911, 0.5, 0.3911, 0.5, 0.5, 0.375, 0.5, 0.0625, 0.7325, 0.0625, 0.75, 0.09375, 0.75, 0.09375, 0.7322, 0.125, 0.7318, 0.125, 0.75, 0.1562, 0.75, 0.1562, 0.7314, 0.1875, 0.731, 0.1875, 0.75, 0.2188, 0.75, 0.2188, 0.7306, 0.75, 0.7697, 0.75, 0.75, 0.7361, 0.75, 0.7361, 0.7699, 0.2188, 0.7306, 0.2188, 0.75, 0.25, 0.75, 0.25, 0.7303, 0.09375, 0.7322, 0.09375, 0.75, 0.125, 0.75, 0.125, 0.7318, 0.875, 0.7318, 0.875, 0.75, 0.9062, 0.75, 0.9062, 0.7322, 0.75, 0.7303, 0.75, 0.75, 0.7813, 0.75, 0.7812, 0.7306, 0.8125, 0.731, 0.8125, 0.75, 0.8438, 0.75, 0.8438, 0.7314, 0.9062, 0.7322, 0.9062, 0.75, 0.9375, 0.75, 0.9375, 0.7326, 0.7812, 0.7306, 0.7813, 0.75, 0.8125, 0.75, 0.8125, 0.731, 0.25, 0.7375, 0.25, 0.75, 0.2812, 0.75, 0.2812, 0.7371, 0.03125, 0.7345, 0.03125, 0.75, 0.0625, 0.75, 0.0625, 0.7348, 0.9688, 0.7659, 0.9688, 0.75, 0.9554, 0.75, 0.9554, 0.7659, 0.1562, 0.736, 0.1562, 0.75, 0.1875, 0.75, 0.1875, 0.7365, 0.4688, 0.7345, 0.4688, 0.75, 0.5, 0.75, 0.5, 0.7343, 0.0, 0.7343, 0.0, 0.75, 0.03125, 0.75, 0.03125, 0.7345, 0.3125, 0.7365, 0.3125, 0.75, 0.3438, 0.75, 0.3438, 0.736, 0.9688, 0.7341, 0.9688, 0.75, 1.0, 0.75, 1.0, 0.7343, 0.4062, 0.7351, 0.4062, 0.75, 0.4375, 0.75, 0.4375, 0.7348, 0.375, 0.7355, 0.375, 0.75, 0.4062, 0.75, 0.4062, 0.7351, 0.2812, 0.7371, 0.2812, 0.75, 0.3125, 0.75, 0.3125, 0.7365, 0.5312, 0.7341, 0.5312, 0.75, 0.5446, 0.75, 0.5446, 0.7341, 0.5, 0.7343, 0.5, 0.75, 0.5312, 0.75, 0.5312, 0.7341, 0.0625, 0.7348, 0.0625, 0.75, 0.09375, 0.75, 0.09375, 0.7351, 0.125, 0.7355, 0.125, 0.75, 0.1562, 0.75, 0.1562, 0.736, 0.1875, 0.7365, 0.1875, 0.75, 0.2188, 0.75, 0.2188, 0.7371, 0.125, 0.6405, 0.25, 0.6405, 0.25, 0.75, 0.125, 0.75, 0.4375, 0.7348, 0.4375, 0.75, 0.4688, 0.75, 0.4688, 0.7345, 0.2188, 0.7371, 0.2188, 0.75, 0.25, 0.75, 0.25, 0.7375, 0.09375, 0.7351, 0.09375, 0.75, 0.125, 0.75, 0.125, 0.7355, 0.3438, 0.736, 0.3438, 0.75, 0.375, 0.75, 0.375, 0.7355, 0.25, 0.7307, 0.25, 0.75, 0.2812, 0.75, 0.2812, 0.731, 0.5938, 0.7326, 0.5938, 0.75, 0.625, 0.75, 0.625, 0.7322, 0.5625, 0.7331, 0.5625, 0.75, 0.5938, 0.75, 0.5938, 0.7326, 0.4688, 0.7335, 0.4688, 0.75, 0.5, 0.75, 0.5, 0.7339, 0.3125, 0.7314, 0.3125, 0.75, 0.3437, 0.75, 0.3437, 0.7318, 0.4062, 0.7326, 0.4062, 0.75, 0.4375, 0.75, 0.4375, 0.7331, 0.625, 0.6404, 0.75, 0.6404, 0.75, 0.75, 0.625, 0.75, 0.375, 0.7322, 0.375, 0.75, 0.4062, 0.75, 0.4062, 0.7326, 0.625, 0.7322, 0.625, 0.75, 0.6562, 0.75, 0.6562, 0.7318, 0.2812, 0.731, 0.2812, 0.75, 0.3125, 0.75, 0.3125, 0.7314, 0.5312, 0.7335, 0.5312, 0.75, 0.5625, 0.75, 0.5625, 0.7331, 0.5, 0.7339, 0.5, 0.75, 0.5312, 0.75, 0.5312, 0.7335, 0.6875, 0.7314, 0.6875, 0.75, 0.7188, 0.75, 0.7188, 0.731, 0.2188, 0.7696, 0.2188, 0.75, 0.202, 0.75, 0.202, 0.7698, 0.4375, 0.7331, 0.4375, 0.75, 0.4688, 0.75, 0.4688, 0.7335, 0.6562, 0.7318, 0.6562, 0.75, 0.6875, 0.75, 0.6875, 0.7314, 0.7188, 0.731, 0.7188, 0.75, 0.75, 0.75, 0.75, 0.7307, 0.2188, 0.7304, 0.2188, 0.75, 0.25, 0.75, 0.25, 0.7307, 0.3437, 0.7318, 0.3437, 0.75, 0.375, 0.75, 0.375, 0.7322, 0.75, 0.7307, 0.75, 0.75, 0.7813, 0.75, 0.7812, 0.7304, 0.7812, 0.7304, 0.7813, 0.75, 0.798, 0.75, 0.798, 0.7302, 0.375, 0.5, 0.5, 0.5, 0.5, 0.6089, 0.375, 0.6089, 0.125, 0.5, 0.25, 0.5, 0.25, 0.6095, 0.125, 0.6095, 0.375, 0.25, 0.5, 0.25, 0.5, 0.3589, 0.375, 0.3589, 0.625, 0.5, 0.75, 0.5, 0.75, 0.6096, 0.625, 0.6096])
me_cube.materials.append(mat_material)
me_cube.use_remesh_preserve_volume = False
me_cube.use_remesh_preserve_attributes = False
me_cube.use_mirror_vertex_groups = False
me_cube.update()

# ---- objects
ob_cube = bpy.data.objects.new('Cube', me_cube)

# ---- transforms, parenting, visibility, modifiers, constraints
ob_cube.location = (0.0, 0.0, 0.0)
ob_cube.lock_rotations_4d = False
ob_cube.empty_display_type = 'ARROWS'
ob_cube.lineart.crease_threshold = 0.0

# ---- collection membership
col_collection.objects.link(ob_cube)

# ---- scene / render settings (as saved in the file)
scene.frame_start = 1; scene.frame_end = 250; scene.frame_set(1)
scene.render.engine = 'BLENDER_EEVEE_NEXT'
scene.cycles.use_denoising = False
scene.cycles.samples = 128
scene.cycles.sampling_pattern = 'TABULATED_SOBOL'
scene.cycles.use_adaptive_sampling = False
scene.cycles.use_light_tree = False
scene.view_settings.view_transform = 'Filmic'
bpy.context.view_layer.update()

# ---- added for rendering (the .blend has no active camera and no usable light): camera, sun
cam_auto = bpy.data.cameras.new('AutoCamera')
cam_auto.lens = 50.0
cam_auto.sensor_width = 36.0
cam_auto.clip_end = 1000.0
ob_auto_camera = bpy.data.objects.new('AutoCamera', cam_auto)
scene.collection.objects.link(ob_auto_camera)
ob_auto_camera.location = (2.61973, -3.14368, 2.09579)
ob_auto_camera.rotation_euler = (1.09748, -7.21219e-08, 0.694738)
scene.camera = ob_auto_camera
light_auto_sun = bpy.data.lights.new('AutoSun', 'SUN')
light_auto_sun.energy = 3.0
light_auto_sun.angle = 0.0523599
ob_auto_sun = bpy.data.objects.new('AutoSun', light_auto_sun)
scene.collection.objects.link(ob_auto_sun)
ob_auto_sun.rotation_euler = (0.872665, 0.174533, 0.523599)
bpy.context.view_layer.update()
